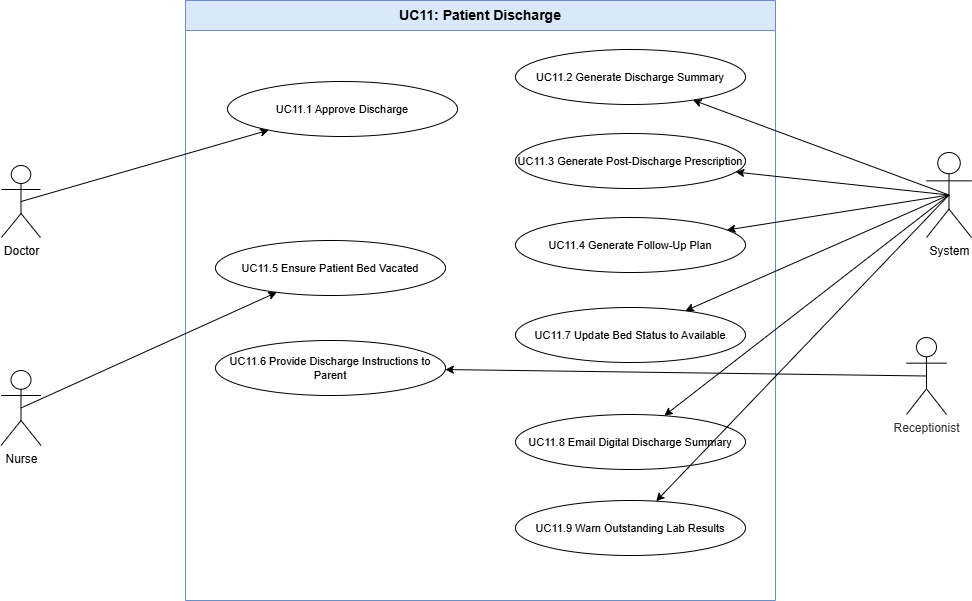

The diagram above was exported from draw.io. Its source (the exported page's mxGraphModel, read from the mxfile embedded in the PNG):
<mxGraphModel dx="1147" dy="631" grid="0" gridSize="10" guides="1" tooltips="1" connect="1" arrows="1" fold="1" page="0" pageScale="1" pageWidth="1169" pageHeight="827" math="0" shadow="0">
  <root>
    <mxCell id="0" />
    <mxCell id="1" parent="0" />
    <mxCell id="boundary" parent="1" style="swimlane;startSize=30;whiteSpace=wrap;html=1;fontSize=14;fontStyle=1;fillColor=#dae8fc;strokeColor=#6c8ebf;" value="UC11: Patient Discharge" vertex="1">
      <mxGeometry height="600" width="590" x="250" y="40" as="geometry" />
    </mxCell>
    <mxCell id="uc9" parent="boundary" style="ellipse;whiteSpace=wrap;html=1;fontSize=11;" value="UC11.9 Warn Outstanding Lab Results" vertex="1">
      <mxGeometry height="55" width="230" x="330" y="500" as="geometry" />
    </mxCell>
    <mxCell id="uc8" parent="boundary" style="ellipse;whiteSpace=wrap;html=1;fontSize=11;" value="UC11.8 Email Digital Discharge Summary" vertex="1">
      <mxGeometry height="55" width="230" x="330" y="414" as="geometry" />
    </mxCell>
    <mxCell id="uc7" parent="boundary" style="ellipse;whiteSpace=wrap;html=1;fontSize=11;" value="UC11.7 Update Bed Status to Available" vertex="1">
      <mxGeometry height="55" width="230" x="330" y="307" as="geometry" />
    </mxCell>
    <mxCell id="uc4" parent="boundary" style="ellipse;whiteSpace=wrap;html=1;fontSize=11;" value="UC11.4 Generate Follow-Up Plan" vertex="1">
      <mxGeometry height="55" width="230" x="330" y="217" as="geometry" />
    </mxCell>
    <mxCell id="uc3" parent="boundary" style="ellipse;whiteSpace=wrap;html=1;fontSize=11;" value="UC11.3 Generate Post-Discharge Prescription" vertex="1">
      <mxGeometry height="55" width="230" x="330" y="133" as="geometry" />
    </mxCell>
    <mxCell id="uc2" parent="boundary" style="ellipse;whiteSpace=wrap;html=1;fontSize=11;" value="UC11.2 Generate Discharge Summary" vertex="1">
      <mxGeometry height="55" width="230" x="330" y="49" as="geometry" />
    </mxCell>
    <mxCell id="uc1" parent="boundary" style="ellipse;whiteSpace=wrap;html=1;fontSize=11;" value="UC11.1 Approve Discharge" vertex="1">
      <mxGeometry height="55" width="230" x="42" y="81" as="geometry" />
    </mxCell>
    <mxCell id="uc5" parent="1" style="ellipse;whiteSpace=wrap;html=1;fontSize=11;" value="UC11.5 Ensure Patient Bed Vacated" vertex="1">
      <mxGeometry height="55" width="230" x="280" y="280" as="geometry" />
    </mxCell>
    <mxCell id="uc6" parent="1" style="ellipse;whiteSpace=wrap;html=1;fontSize=11;" value="UC11.6 Provide Discharge Instructions to Parent" vertex="1">
      <mxGeometry height="55" width="230" x="280" y="380" as="geometry" />
    </mxCell>
    <mxCell id="e1a1" edge="1" parent="1" source="pBtY6SyuYyR9n0aZIB1M-1" style="exitX=0.5;exitY=0.5;exitDx=0;exitDy=0;exitPerimeter=0;" target="uc1">
      <mxGeometry relative="1" as="geometry">
        <mxPoint x="110" y="261.4851618872723" as="sourcePoint" />
      </mxGeometry>
    </mxCell>
    <mxCell id="e2a5" edge="1" parent="1" source="pBtY6SyuYyR9n0aZIB1M-2" style="exitX=0.5;exitY=0.5;exitDx=0;exitDy=0;exitPerimeter=0;" target="uc5">
      <mxGeometry relative="1" as="geometry">
        <mxPoint x="110" y="461.4934682125621" as="sourcePoint" />
      </mxGeometry>
    </mxCell>
    <mxCell id="e3a6" edge="1" parent="1" source="pBtY6SyuYyR9n0aZIB1M-3" style="exitX=0.5;exitY=0.5;exitDx=0;exitDy=0;exitPerimeter=0;" target="uc6">
      <mxGeometry relative="1" as="geometry">
        <mxPoint x="980" y="419.48123913263316" as="sourcePoint" />
      </mxGeometry>
    </mxCell>
    <mxCell id="e4a2" edge="1" parent="1" source="pBtY6SyuYyR9n0aZIB1M-4" style="exitX=0.5;exitY=0.5;exitDx=0;exitDy=0;exitPerimeter=0;" target="uc2">
      <mxGeometry relative="1" as="geometry">
        <mxPoint x="980" y="224.71353422274728" as="sourcePoint" />
      </mxGeometry>
    </mxCell>
    <mxCell id="e4a3" edge="1" parent="1" source="pBtY6SyuYyR9n0aZIB1M-4" style="exitX=0.5;exitY=0.5;exitDx=0;exitDy=0;exitPerimeter=0;" target="uc3">
      <mxGeometry relative="1" as="geometry">
        <mxPoint x="980" y="231.16101277907183" as="sourcePoint" />
      </mxGeometry>
    </mxCell>
    <mxCell id="e4a4" edge="1" parent="1" source="pBtY6SyuYyR9n0aZIB1M-4" style="exitX=0.5;exitY=0.5;exitDx=0;exitDy=0;exitPerimeter=0;" target="uc4">
      <mxGeometry relative="1" as="geometry">
        <mxPoint x="980" y="237.64940642135116" as="sourcePoint" />
      </mxGeometry>
    </mxCell>
    <mxCell id="e4a7" edge="1" parent="1" source="pBtY6SyuYyR9n0aZIB1M-4" style="exitX=0.5;exitY=0.5;exitDx=0;exitDy=0;exitPerimeter=0;" target="uc7">
      <mxGeometry relative="1" as="geometry">
        <mxPoint x="980" y="245.69770453510387" as="sourcePoint" />
      </mxGeometry>
    </mxCell>
    <mxCell id="e4a8" edge="1" parent="1" source="pBtY6SyuYyR9n0aZIB1M-4" style="exitX=0.5;exitY=0.5;exitDx=0;exitDy=0;exitPerimeter=0;" target="uc8">
      <mxGeometry relative="1" as="geometry">
        <mxPoint x="980" y="253.757004261583" as="sourcePoint" />
      </mxGeometry>
    </mxCell>
    <mxCell id="e4a9" edge="1" parent="1" source="pBtY6SyuYyR9n0aZIB1M-4" style="exitX=0.5;exitY=0.5;exitDx=0;exitDy=0;exitPerimeter=0;" target="uc9">
      <mxGeometry relative="1" as="geometry">
        <mxPoint x="980" y="260.2067734878286" as="sourcePoint" />
      </mxGeometry>
    </mxCell>
    <mxCell id="pBtY6SyuYyR9n0aZIB1M-1" parent="1" style="shape=umlActor;verticalLabelPosition=bottom;verticalAlign=top;html=1;outlineConnect=0;" value="Doctor" vertex="1">
      <mxGeometry height="72" width="39" x="66" y="205" as="geometry" />
    </mxCell>
    <mxCell id="pBtY6SyuYyR9n0aZIB1M-2" parent="1" style="shape=umlActor;verticalLabelPosition=bottom;verticalAlign=top;html=1;outlineConnect=0;" value="Nurse" vertex="1">
      <mxGeometry height="75" width="40" x="65.5" y="410" as="geometry" />
    </mxCell>
    <mxCell id="pBtY6SyuYyR9n0aZIB1M-3" parent="1" style="shape=umlActor;verticalLabelPosition=bottom;verticalAlign=top;html=1;outlineConnect=0;" value="&lt;span style=&quot;color: rgb(51, 51, 51);&quot;&gt;Receptionist&lt;/span&gt;" vertex="1">
      <mxGeometry height="77" width="40" x="971" y="377" as="geometry" />
    </mxCell>
    <mxCell id="pBtY6SyuYyR9n0aZIB1M-4" parent="1" style="shape=umlActor;verticalLabelPosition=bottom;verticalAlign=top;html=1;outlineConnect=0;" value="System" vertex="1">
      <mxGeometry height="85" width="45" x="991" y="192" as="geometry" />
    </mxCell>
  </root>
</mxGraphModel>